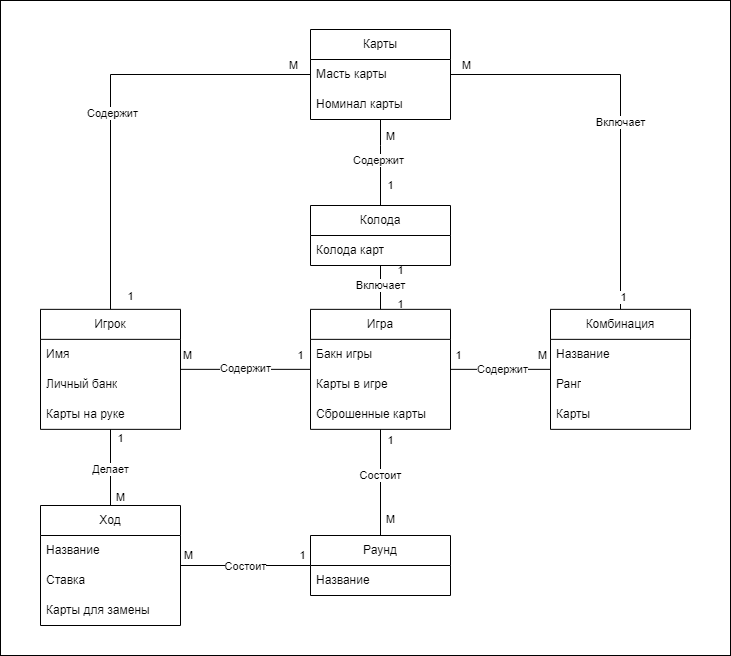

The diagram above was exported from draw.io. Its source (the exported page's mxGraphModel, read from the mxfile embedded in the PNG):
<mxGraphModel dx="956" dy="-649" grid="1" gridSize="10" guides="1" tooltips="1" connect="1" arrows="1" fold="1" page="1" pageScale="1" pageWidth="827" pageHeight="1169" math="0" shadow="0">
  <root>
    <mxCell id="0" />
    <mxCell id="1" parent="0" />
    <mxCell id="aktS8EhilhtGrQ_BUeDt-119" value="" style="rounded=0;whiteSpace=wrap;html=1;" vertex="1" parent="1">
      <mxGeometry y="1169" width="730" height="655" as="geometry" />
    </mxCell>
    <mxCell id="aktS8EhilhtGrQ_BUeDt-62" style="edgeStyle=orthogonalEdgeStyle;rounded=0;orthogonalLoop=1;jettySize=auto;html=1;endArrow=none;endFill=0;" edge="1" parent="1" source="aktS8EhilhtGrQ_BUeDt-54" target="aktS8EhilhtGrQ_BUeDt-58">
      <mxGeometry relative="1" as="geometry" />
    </mxCell>
    <mxCell id="aktS8EhilhtGrQ_BUeDt-63" value="1" style="edgeLabel;html=1;align=center;verticalAlign=middle;resizable=0;points=[];" vertex="1" connectable="0" parent="aktS8EhilhtGrQ_BUeDt-62">
      <mxGeometry x="-0.843" relative="1" as="geometry">
        <mxPoint y="-14" as="offset" />
      </mxGeometry>
    </mxCell>
    <mxCell id="aktS8EhilhtGrQ_BUeDt-64" value="М" style="edgeLabel;html=1;align=center;verticalAlign=middle;resizable=0;points=[];" vertex="1" connectable="0" parent="aktS8EhilhtGrQ_BUeDt-62">
      <mxGeometry x="0.8927" y="1" relative="1" as="geometry">
        <mxPoint y="-15" as="offset" />
      </mxGeometry>
    </mxCell>
    <mxCell id="aktS8EhilhtGrQ_BUeDt-65" value="Содержит" style="edgeLabel;html=1;align=center;verticalAlign=middle;resizable=0;points=[];" vertex="1" connectable="0" parent="aktS8EhilhtGrQ_BUeDt-62">
      <mxGeometry x="0.0091" y="-1" relative="1" as="geometry">
        <mxPoint as="offset" />
      </mxGeometry>
    </mxCell>
    <mxCell id="aktS8EhilhtGrQ_BUeDt-68" style="edgeStyle=orthogonalEdgeStyle;rounded=0;orthogonalLoop=1;jettySize=auto;html=1;endArrow=none;endFill=0;" edge="1" parent="1" source="aktS8EhilhtGrQ_BUeDt-54" target="aktS8EhilhtGrQ_BUeDt-66">
      <mxGeometry relative="1" as="geometry" />
    </mxCell>
    <mxCell id="aktS8EhilhtGrQ_BUeDt-69" value="1&lt;span style=&quot;white-space: pre;&quot;&gt;&#09;&lt;/span&gt;" style="edgeLabel;html=1;align=center;verticalAlign=middle;resizable=0;points=[];" vertex="1" connectable="0" parent="aktS8EhilhtGrQ_BUeDt-68">
      <mxGeometry x="-0.7521" relative="1" as="geometry">
        <mxPoint x="20" as="offset" />
      </mxGeometry>
    </mxCell>
    <mxCell id="aktS8EhilhtGrQ_BUeDt-70" value="1" style="edgeLabel;html=1;align=center;verticalAlign=middle;resizable=0;points=[];" vertex="1" connectable="0" parent="aktS8EhilhtGrQ_BUeDt-68">
      <mxGeometry x="0.8034" relative="1" as="geometry">
        <mxPoint x="20" as="offset" />
      </mxGeometry>
    </mxCell>
    <mxCell id="aktS8EhilhtGrQ_BUeDt-71" value="Включает" style="edgeLabel;html=1;align=center;verticalAlign=middle;resizable=0;points=[];" vertex="1" connectable="0" parent="aktS8EhilhtGrQ_BUeDt-68">
      <mxGeometry x="0.1197" relative="1" as="geometry">
        <mxPoint as="offset" />
      </mxGeometry>
    </mxCell>
    <mxCell id="aktS8EhilhtGrQ_BUeDt-88" style="edgeStyle=orthogonalEdgeStyle;rounded=0;orthogonalLoop=1;jettySize=auto;html=1;endArrow=none;endFill=0;" edge="1" parent="1" source="aktS8EhilhtGrQ_BUeDt-54" target="aktS8EhilhtGrQ_BUeDt-84">
      <mxGeometry relative="1" as="geometry" />
    </mxCell>
    <mxCell id="aktS8EhilhtGrQ_BUeDt-89" value="1" style="edgeLabel;html=1;align=center;verticalAlign=middle;resizable=0;points=[];" vertex="1" connectable="0" parent="aktS8EhilhtGrQ_BUeDt-88">
      <mxGeometry x="-0.802" y="-1" relative="1" as="geometry">
        <mxPoint x="11" as="offset" />
      </mxGeometry>
    </mxCell>
    <mxCell id="aktS8EhilhtGrQ_BUeDt-90" value="М" style="edgeLabel;html=1;align=center;verticalAlign=middle;resizable=0;points=[];" vertex="1" connectable="0" parent="aktS8EhilhtGrQ_BUeDt-88">
      <mxGeometry x="0.7008" relative="1" as="geometry">
        <mxPoint x="10" as="offset" />
      </mxGeometry>
    </mxCell>
    <mxCell id="aktS8EhilhtGrQ_BUeDt-91" value="Состоит" style="edgeLabel;html=1;align=center;verticalAlign=middle;resizable=0;points=[];" vertex="1" connectable="0" parent="aktS8EhilhtGrQ_BUeDt-88">
      <mxGeometry x="-0.1324" relative="1" as="geometry">
        <mxPoint as="offset" />
      </mxGeometry>
    </mxCell>
    <mxCell id="aktS8EhilhtGrQ_BUeDt-109" style="edgeStyle=orthogonalEdgeStyle;rounded=0;orthogonalLoop=1;jettySize=auto;html=1;endArrow=none;endFill=0;" edge="1" parent="1" source="aktS8EhilhtGrQ_BUeDt-54" target="aktS8EhilhtGrQ_BUeDt-104">
      <mxGeometry relative="1" as="geometry" />
    </mxCell>
    <mxCell id="aktS8EhilhtGrQ_BUeDt-111" value="Содержит" style="edgeLabel;html=1;align=center;verticalAlign=middle;resizable=0;points=[];" vertex="1" connectable="0" parent="aktS8EhilhtGrQ_BUeDt-109">
      <mxGeometry x="0.0286" relative="1" as="geometry">
        <mxPoint as="offset" />
      </mxGeometry>
    </mxCell>
    <mxCell id="aktS8EhilhtGrQ_BUeDt-112" value="1" style="edgeLabel;html=1;align=center;verticalAlign=middle;resizable=0;points=[];" vertex="1" connectable="0" parent="aktS8EhilhtGrQ_BUeDt-109">
      <mxGeometry x="-0.8343" relative="1" as="geometry">
        <mxPoint y="-14" as="offset" />
      </mxGeometry>
    </mxCell>
    <mxCell id="aktS8EhilhtGrQ_BUeDt-113" value="М" style="edgeLabel;html=1;align=center;verticalAlign=middle;resizable=0;points=[];" vertex="1" connectable="0" parent="aktS8EhilhtGrQ_BUeDt-109">
      <mxGeometry x="0.8229" y="1" relative="1" as="geometry">
        <mxPoint y="-13" as="offset" />
      </mxGeometry>
    </mxCell>
    <mxCell id="aktS8EhilhtGrQ_BUeDt-54" value="Игра" style="swimlane;fontStyle=0;childLayout=stackLayout;horizontal=1;startSize=30;horizontalStack=0;resizeParent=1;resizeParentMax=0;resizeLast=0;collapsible=1;marginBottom=0;whiteSpace=wrap;html=1;" vertex="1" parent="1">
      <mxGeometry x="310" y="1477.85" width="140" height="120" as="geometry" />
    </mxCell>
    <mxCell id="aktS8EhilhtGrQ_BUeDt-55" value="Бакн игры" style="text;strokeColor=none;fillColor=none;align=left;verticalAlign=middle;spacingLeft=4;spacingRight=4;overflow=hidden;points=[[0,0.5],[1,0.5]];portConstraint=eastwest;rotatable=0;whiteSpace=wrap;html=1;" vertex="1" parent="aktS8EhilhtGrQ_BUeDt-54">
      <mxGeometry y="30" width="140" height="30" as="geometry" />
    </mxCell>
    <mxCell id="aktS8EhilhtGrQ_BUeDt-83" value="Карты в игре" style="text;strokeColor=none;fillColor=none;align=left;verticalAlign=middle;spacingLeft=4;spacingRight=4;overflow=hidden;points=[[0,0.5],[1,0.5]];portConstraint=eastwest;rotatable=0;whiteSpace=wrap;html=1;" vertex="1" parent="aktS8EhilhtGrQ_BUeDt-54">
      <mxGeometry y="60" width="140" height="30" as="geometry" />
    </mxCell>
    <mxCell id="aktS8EhilhtGrQ_BUeDt-82" value="Сброшенные карты" style="text;strokeColor=none;fillColor=none;align=left;verticalAlign=middle;spacingLeft=4;spacingRight=4;overflow=hidden;points=[[0,0.5],[1,0.5]];portConstraint=eastwest;rotatable=0;whiteSpace=wrap;html=1;" vertex="1" parent="aktS8EhilhtGrQ_BUeDt-54">
      <mxGeometry y="90" width="140" height="30" as="geometry" />
    </mxCell>
    <mxCell id="aktS8EhilhtGrQ_BUeDt-78" style="edgeStyle=orthogonalEdgeStyle;rounded=0;orthogonalLoop=1;jettySize=auto;html=1;endArrow=none;endFill=0;" edge="1" parent="1" source="aktS8EhilhtGrQ_BUeDt-58" target="aktS8EhilhtGrQ_BUeDt-72">
      <mxGeometry relative="1" as="geometry">
        <Array as="points">
          <mxPoint x="110" y="1243" />
        </Array>
      </mxGeometry>
    </mxCell>
    <mxCell id="aktS8EhilhtGrQ_BUeDt-79" value="1" style="edgeLabel;html=1;align=center;verticalAlign=middle;resizable=0;points=[];" vertex="1" connectable="0" parent="aktS8EhilhtGrQ_BUeDt-78">
      <mxGeometry x="-0.882" y="2" relative="1" as="geometry">
        <mxPoint x="22" y="12" as="offset" />
      </mxGeometry>
    </mxCell>
    <mxCell id="aktS8EhilhtGrQ_BUeDt-80" value="М" style="edgeLabel;html=1;align=center;verticalAlign=middle;resizable=0;points=[];" vertex="1" connectable="0" parent="aktS8EhilhtGrQ_BUeDt-78">
      <mxGeometry x="0.9224" y="-1" relative="1" as="geometry">
        <mxPoint y="-10" as="offset" />
      </mxGeometry>
    </mxCell>
    <mxCell id="aktS8EhilhtGrQ_BUeDt-81" value="Содержит" style="edgeLabel;html=1;align=center;verticalAlign=middle;resizable=0;points=[];" vertex="1" connectable="0" parent="aktS8EhilhtGrQ_BUeDt-78">
      <mxGeometry x="-0.0975" y="-2" relative="1" as="geometry">
        <mxPoint as="offset" />
      </mxGeometry>
    </mxCell>
    <mxCell id="aktS8EhilhtGrQ_BUeDt-99" style="edgeStyle=orthogonalEdgeStyle;rounded=0;orthogonalLoop=1;jettySize=auto;html=1;endArrow=none;endFill=0;" edge="1" parent="1" source="aktS8EhilhtGrQ_BUeDt-58" target="aktS8EhilhtGrQ_BUeDt-92">
      <mxGeometry relative="1" as="geometry" />
    </mxCell>
    <mxCell id="aktS8EhilhtGrQ_BUeDt-100" value="1" style="edgeLabel;html=1;align=center;verticalAlign=middle;resizable=0;points=[];" vertex="1" connectable="0" parent="aktS8EhilhtGrQ_BUeDt-99">
      <mxGeometry x="-0.7659" relative="1" as="geometry">
        <mxPoint x="10" as="offset" />
      </mxGeometry>
    </mxCell>
    <mxCell id="aktS8EhilhtGrQ_BUeDt-101" value="М" style="edgeLabel;html=1;align=center;verticalAlign=middle;resizable=0;points=[];" vertex="1" connectable="0" parent="aktS8EhilhtGrQ_BUeDt-99">
      <mxGeometry x="0.7791" relative="1" as="geometry">
        <mxPoint x="10" as="offset" />
      </mxGeometry>
    </mxCell>
    <mxCell id="aktS8EhilhtGrQ_BUeDt-102" value="Делает" style="edgeLabel;html=1;align=center;verticalAlign=middle;resizable=0;points=[];" vertex="1" connectable="0" parent="aktS8EhilhtGrQ_BUeDt-99">
      <mxGeometry x="0.053" relative="1" as="geometry">
        <mxPoint as="offset" />
      </mxGeometry>
    </mxCell>
    <mxCell id="aktS8EhilhtGrQ_BUeDt-58" value="Игрок" style="swimlane;fontStyle=0;childLayout=stackLayout;horizontal=1;startSize=30;horizontalStack=0;resizeParent=1;resizeParentMax=0;resizeLast=0;collapsible=1;marginBottom=0;whiteSpace=wrap;html=1;" vertex="1" parent="1">
      <mxGeometry x="40" y="1477.85" width="140" height="120" as="geometry" />
    </mxCell>
    <mxCell id="aktS8EhilhtGrQ_BUeDt-59" value="Имя" style="text;strokeColor=none;fillColor=none;align=left;verticalAlign=middle;spacingLeft=4;spacingRight=4;overflow=hidden;points=[[0,0.5],[1,0.5]];portConstraint=eastwest;rotatable=0;whiteSpace=wrap;html=1;" vertex="1" parent="aktS8EhilhtGrQ_BUeDt-58">
      <mxGeometry y="30" width="140" height="30" as="geometry" />
    </mxCell>
    <mxCell id="aktS8EhilhtGrQ_BUeDt-60" value="Личный банк" style="text;strokeColor=none;fillColor=none;align=left;verticalAlign=middle;spacingLeft=4;spacingRight=4;overflow=hidden;points=[[0,0.5],[1,0.5]];portConstraint=eastwest;rotatable=0;whiteSpace=wrap;html=1;" vertex="1" parent="aktS8EhilhtGrQ_BUeDt-58">
      <mxGeometry y="60" width="140" height="30" as="geometry" />
    </mxCell>
    <mxCell id="aktS8EhilhtGrQ_BUeDt-61" value="Карты на руке" style="text;strokeColor=none;fillColor=none;align=left;verticalAlign=middle;spacingLeft=4;spacingRight=4;overflow=hidden;points=[[0,0.5],[1,0.5]];portConstraint=eastwest;rotatable=0;whiteSpace=wrap;html=1;" vertex="1" parent="aktS8EhilhtGrQ_BUeDt-58">
      <mxGeometry y="90" width="140" height="30" as="geometry" />
    </mxCell>
    <mxCell id="aktS8EhilhtGrQ_BUeDt-74" style="edgeStyle=orthogonalEdgeStyle;rounded=0;orthogonalLoop=1;jettySize=auto;html=1;endArrow=none;endFill=0;" edge="1" parent="1" source="aktS8EhilhtGrQ_BUeDt-66" target="aktS8EhilhtGrQ_BUeDt-72">
      <mxGeometry relative="1" as="geometry">
        <mxPoint x="400" y="1304" as="targetPoint" />
        <Array as="points">
          <mxPoint x="380" y="1314" />
          <mxPoint x="380" y="1314" />
        </Array>
      </mxGeometry>
    </mxCell>
    <mxCell id="aktS8EhilhtGrQ_BUeDt-76" value="М" style="edgeLabel;html=1;align=center;verticalAlign=middle;resizable=0;points=[];" vertex="1" connectable="0" parent="aktS8EhilhtGrQ_BUeDt-74">
      <mxGeometry x="0.8312" relative="1" as="geometry">
        <mxPoint x="10" y="9" as="offset" />
      </mxGeometry>
    </mxCell>
    <mxCell id="aktS8EhilhtGrQ_BUeDt-77" value="1" style="edgeLabel;html=1;align=center;verticalAlign=middle;resizable=0;points=[];" vertex="1" connectable="0" parent="aktS8EhilhtGrQ_BUeDt-74">
      <mxGeometry x="-0.8273" relative="1" as="geometry">
        <mxPoint x="10" y="-13" as="offset" />
      </mxGeometry>
    </mxCell>
    <mxCell id="aktS8EhilhtGrQ_BUeDt-110" value="Содержит" style="edgeLabel;html=1;align=center;verticalAlign=middle;resizable=0;points=[];" vertex="1" connectable="0" parent="aktS8EhilhtGrQ_BUeDt-74">
      <mxGeometry x="0.0571" y="2" relative="1" as="geometry">
        <mxPoint as="offset" />
      </mxGeometry>
    </mxCell>
    <mxCell id="aktS8EhilhtGrQ_BUeDt-66" value="Колода" style="swimlane;fontStyle=0;childLayout=stackLayout;horizontal=1;startSize=30;horizontalStack=0;resizeParent=1;resizeParentMax=0;resizeLast=0;collapsible=1;marginBottom=0;whiteSpace=wrap;html=1;" vertex="1" parent="1">
      <mxGeometry x="310" y="1374" width="140" height="60" as="geometry">
        <mxRectangle x="40" y="690" width="70" height="30" as="alternateBounds" />
      </mxGeometry>
    </mxCell>
    <mxCell id="aktS8EhilhtGrQ_BUeDt-67" value="Колода карт" style="text;strokeColor=none;fillColor=none;align=left;verticalAlign=middle;spacingLeft=4;spacingRight=4;overflow=hidden;points=[[0,0.5],[1,0.5]];portConstraint=eastwest;rotatable=0;whiteSpace=wrap;html=1;" vertex="1" parent="aktS8EhilhtGrQ_BUeDt-66">
      <mxGeometry y="30" width="140" height="30" as="geometry" />
    </mxCell>
    <mxCell id="aktS8EhilhtGrQ_BUeDt-72" value="Карты" style="swimlane;fontStyle=0;childLayout=stackLayout;horizontal=1;startSize=30;horizontalStack=0;resizeParent=1;resizeParentMax=0;resizeLast=0;collapsible=1;marginBottom=0;whiteSpace=wrap;html=1;" vertex="1" parent="1">
      <mxGeometry x="310" y="1198" width="140" height="90" as="geometry">
        <mxRectangle x="40" y="690" width="70" height="30" as="alternateBounds" />
      </mxGeometry>
    </mxCell>
    <mxCell id="aktS8EhilhtGrQ_BUeDt-73" value="Масть карты" style="text;strokeColor=none;fillColor=none;align=left;verticalAlign=middle;spacingLeft=4;spacingRight=4;overflow=hidden;points=[[0,0.5],[1,0.5]];portConstraint=eastwest;rotatable=0;whiteSpace=wrap;html=1;" vertex="1" parent="aktS8EhilhtGrQ_BUeDt-72">
      <mxGeometry y="30" width="140" height="30" as="geometry" />
    </mxCell>
    <mxCell id="aktS8EhilhtGrQ_BUeDt-75" value="Номинал карты" style="text;strokeColor=none;fillColor=none;align=left;verticalAlign=middle;spacingLeft=4;spacingRight=4;overflow=hidden;points=[[0,0.5],[1,0.5]];portConstraint=eastwest;rotatable=0;whiteSpace=wrap;html=1;" vertex="1" parent="aktS8EhilhtGrQ_BUeDt-72">
      <mxGeometry y="60" width="140" height="30" as="geometry" />
    </mxCell>
    <mxCell id="aktS8EhilhtGrQ_BUeDt-95" style="edgeStyle=orthogonalEdgeStyle;rounded=0;orthogonalLoop=1;jettySize=auto;html=1;endArrow=none;endFill=0;" edge="1" parent="1" source="aktS8EhilhtGrQ_BUeDt-84" target="aktS8EhilhtGrQ_BUeDt-92">
      <mxGeometry relative="1" as="geometry" />
    </mxCell>
    <mxCell id="aktS8EhilhtGrQ_BUeDt-96" value="Состоит" style="edgeLabel;html=1;align=center;verticalAlign=middle;resizable=0;points=[];" vertex="1" connectable="0" parent="aktS8EhilhtGrQ_BUeDt-95">
      <mxGeometry x="0.0018" y="1" relative="1" as="geometry">
        <mxPoint as="offset" />
      </mxGeometry>
    </mxCell>
    <mxCell id="aktS8EhilhtGrQ_BUeDt-97" value="1" style="edgeLabel;html=1;align=center;verticalAlign=middle;resizable=0;points=[];" vertex="1" connectable="0" parent="aktS8EhilhtGrQ_BUeDt-95">
      <mxGeometry x="-0.876" y="1" relative="1" as="geometry">
        <mxPoint y="-11" as="offset" />
      </mxGeometry>
    </mxCell>
    <mxCell id="aktS8EhilhtGrQ_BUeDt-98" value="М" style="edgeLabel;html=1;align=center;verticalAlign=middle;resizable=0;points=[];" vertex="1" connectable="0" parent="aktS8EhilhtGrQ_BUeDt-95">
      <mxGeometry x="0.8887" y="-2" relative="1" as="geometry">
        <mxPoint y="-8" as="offset" />
      </mxGeometry>
    </mxCell>
    <mxCell id="aktS8EhilhtGrQ_BUeDt-84" value="Раунд" style="swimlane;fontStyle=0;childLayout=stackLayout;horizontal=1;startSize=30;horizontalStack=0;resizeParent=1;resizeParentMax=0;resizeLast=0;collapsible=1;marginBottom=0;whiteSpace=wrap;html=1;" vertex="1" parent="1">
      <mxGeometry x="310" y="1704" width="140" height="60" as="geometry" />
    </mxCell>
    <mxCell id="aktS8EhilhtGrQ_BUeDt-85" value="Название" style="text;strokeColor=none;fillColor=none;align=left;verticalAlign=middle;spacingLeft=4;spacingRight=4;overflow=hidden;points=[[0,0.5],[1,0.5]];portConstraint=eastwest;rotatable=0;whiteSpace=wrap;html=1;" vertex="1" parent="aktS8EhilhtGrQ_BUeDt-84">
      <mxGeometry y="30" width="140" height="30" as="geometry" />
    </mxCell>
    <mxCell id="aktS8EhilhtGrQ_BUeDt-92" value="Ход" style="swimlane;fontStyle=0;childLayout=stackLayout;horizontal=1;startSize=30;horizontalStack=0;resizeParent=1;resizeParentMax=0;resizeLast=0;collapsible=1;marginBottom=0;whiteSpace=wrap;html=1;" vertex="1" parent="1">
      <mxGeometry x="40" y="1674" width="140" height="120" as="geometry" />
    </mxCell>
    <mxCell id="aktS8EhilhtGrQ_BUeDt-94" value="Название" style="text;strokeColor=none;fillColor=none;align=left;verticalAlign=middle;spacingLeft=4;spacingRight=4;overflow=hidden;points=[[0,0.5],[1,0.5]];portConstraint=eastwest;rotatable=0;whiteSpace=wrap;html=1;" vertex="1" parent="aktS8EhilhtGrQ_BUeDt-92">
      <mxGeometry y="30" width="140" height="30" as="geometry" />
    </mxCell>
    <mxCell id="aktS8EhilhtGrQ_BUeDt-93" value="Ставка" style="text;strokeColor=none;fillColor=none;align=left;verticalAlign=middle;spacingLeft=4;spacingRight=4;overflow=hidden;points=[[0,0.5],[1,0.5]];portConstraint=eastwest;rotatable=0;whiteSpace=wrap;html=1;" vertex="1" parent="aktS8EhilhtGrQ_BUeDt-92">
      <mxGeometry y="60" width="140" height="30" as="geometry" />
    </mxCell>
    <mxCell id="aktS8EhilhtGrQ_BUeDt-103" value="Карты для замены" style="text;strokeColor=none;fillColor=none;align=left;verticalAlign=middle;spacingLeft=4;spacingRight=4;overflow=hidden;points=[[0,0.5],[1,0.5]];portConstraint=eastwest;rotatable=0;whiteSpace=wrap;html=1;" vertex="1" parent="aktS8EhilhtGrQ_BUeDt-92">
      <mxGeometry y="90" width="140" height="30" as="geometry" />
    </mxCell>
    <mxCell id="aktS8EhilhtGrQ_BUeDt-114" style="edgeStyle=orthogonalEdgeStyle;rounded=0;orthogonalLoop=1;jettySize=auto;html=1;entryX=1;entryY=0.5;entryDx=0;entryDy=0;endArrow=none;endFill=0;" edge="1" parent="1" source="aktS8EhilhtGrQ_BUeDt-104" target="aktS8EhilhtGrQ_BUeDt-73">
      <mxGeometry relative="1" as="geometry" />
    </mxCell>
    <mxCell id="aktS8EhilhtGrQ_BUeDt-115" value="1" style="edgeLabel;html=1;align=center;verticalAlign=middle;resizable=0;points=[];" vertex="1" connectable="0" parent="aktS8EhilhtGrQ_BUeDt-114">
      <mxGeometry x="-0.942" y="-3" relative="1" as="geometry">
        <mxPoint as="offset" />
      </mxGeometry>
    </mxCell>
    <mxCell id="aktS8EhilhtGrQ_BUeDt-116" value="М" style="edgeLabel;html=1;align=center;verticalAlign=middle;resizable=0;points=[];" vertex="1" connectable="0" parent="aktS8EhilhtGrQ_BUeDt-114">
      <mxGeometry x="0.9243" relative="1" as="geometry">
        <mxPoint y="-9" as="offset" />
      </mxGeometry>
    </mxCell>
    <mxCell id="aktS8EhilhtGrQ_BUeDt-117" value="Включает" style="edgeLabel;html=1;align=center;verticalAlign=middle;resizable=0;points=[];" vertex="1" connectable="0" parent="aktS8EhilhtGrQ_BUeDt-114">
      <mxGeometry x="-0.075" relative="1" as="geometry">
        <mxPoint as="offset" />
      </mxGeometry>
    </mxCell>
    <mxCell id="aktS8EhilhtGrQ_BUeDt-104" value="Комбинация" style="swimlane;fontStyle=0;childLayout=stackLayout;horizontal=1;startSize=30;horizontalStack=0;resizeParent=1;resizeParentMax=0;resizeLast=0;collapsible=1;marginBottom=0;whiteSpace=wrap;html=1;" vertex="1" parent="1">
      <mxGeometry x="550" y="1477.85" width="140" height="120" as="geometry" />
    </mxCell>
    <mxCell id="aktS8EhilhtGrQ_BUeDt-105" value="Название" style="text;strokeColor=none;fillColor=none;align=left;verticalAlign=middle;spacingLeft=4;spacingRight=4;overflow=hidden;points=[[0,0.5],[1,0.5]];portConstraint=eastwest;rotatable=0;whiteSpace=wrap;html=1;" vertex="1" parent="aktS8EhilhtGrQ_BUeDt-104">
      <mxGeometry y="30" width="140" height="30" as="geometry" />
    </mxCell>
    <mxCell id="aktS8EhilhtGrQ_BUeDt-106" value="Ранг" style="text;strokeColor=none;fillColor=none;align=left;verticalAlign=middle;spacingLeft=4;spacingRight=4;overflow=hidden;points=[[0,0.5],[1,0.5]];portConstraint=eastwest;rotatable=0;whiteSpace=wrap;html=1;" vertex="1" parent="aktS8EhilhtGrQ_BUeDt-104">
      <mxGeometry y="60" width="140" height="30" as="geometry" />
    </mxCell>
    <mxCell id="aktS8EhilhtGrQ_BUeDt-107" value="Карты" style="text;strokeColor=none;fillColor=none;align=left;verticalAlign=middle;spacingLeft=4;spacingRight=4;overflow=hidden;points=[[0,0.5],[1,0.5]];portConstraint=eastwest;rotatable=0;whiteSpace=wrap;html=1;" vertex="1" parent="aktS8EhilhtGrQ_BUeDt-104">
      <mxGeometry y="90" width="140" height="30" as="geometry" />
    </mxCell>
  </root>
</mxGraphModel>